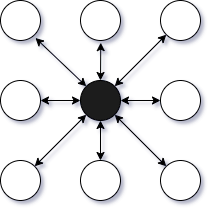

The diagram above was exported from draw.io. Its source (the exported page's mxGraphModel, read from the mxfile embedded in the PNG):
<mxGraphModel dx="569" dy="297" grid="1" gridSize="10" guides="1" tooltips="1" connect="1" arrows="1" fold="1" page="1" pageScale="1" pageWidth="827" pageHeight="1169" math="0" shadow="0">
  <root>
    <mxCell id="0" />
    <mxCell id="1" parent="0" />
    <mxCell id="G6JmH_7uGTYuutnKBuY1-1" value="" style="ellipse;whiteSpace=wrap;html=1;aspect=fixed;" vertex="1" parent="1">
      <mxGeometry x="120" y="120" width="40" height="40" as="geometry" />
    </mxCell>
    <mxCell id="G6JmH_7uGTYuutnKBuY1-2" value="" style="ellipse;whiteSpace=wrap;html=1;aspect=fixed;" vertex="1" parent="1">
      <mxGeometry x="200" y="120" width="40" height="40" as="geometry" />
    </mxCell>
    <mxCell id="G6JmH_7uGTYuutnKBuY1-3" value="" style="ellipse;whiteSpace=wrap;html=1;aspect=fixed;" vertex="1" parent="1">
      <mxGeometry x="280" y="120" width="40" height="40" as="geometry" />
    </mxCell>
    <mxCell id="G6JmH_7uGTYuutnKBuY1-4" value="" style="ellipse;whiteSpace=wrap;html=1;aspect=fixed;" vertex="1" parent="1">
      <mxGeometry x="120" y="200" width="40" height="40" as="geometry" />
    </mxCell>
    <mxCell id="G6JmH_7uGTYuutnKBuY1-5" value="" style="ellipse;whiteSpace=wrap;html=1;aspect=fixed;fillColor=#1A1A1A;" vertex="1" parent="1">
      <mxGeometry x="200" y="200" width="40" height="40" as="geometry" />
    </mxCell>
    <mxCell id="G6JmH_7uGTYuutnKBuY1-6" value="" style="ellipse;whiteSpace=wrap;html=1;aspect=fixed;" vertex="1" parent="1">
      <mxGeometry x="280" y="200" width="40" height="40" as="geometry" />
    </mxCell>
    <mxCell id="G6JmH_7uGTYuutnKBuY1-7" value="" style="ellipse;whiteSpace=wrap;html=1;aspect=fixed;" vertex="1" parent="1">
      <mxGeometry x="120" y="280" width="40" height="40" as="geometry" />
    </mxCell>
    <mxCell id="G6JmH_7uGTYuutnKBuY1-8" value="" style="ellipse;whiteSpace=wrap;html=1;aspect=fixed;" vertex="1" parent="1">
      <mxGeometry x="200" y="280" width="40" height="40" as="geometry" />
    </mxCell>
    <mxCell id="G6JmH_7uGTYuutnKBuY1-9" value="" style="ellipse;whiteSpace=wrap;html=1;aspect=fixed;" vertex="1" parent="1">
      <mxGeometry x="280" y="280" width="40" height="40" as="geometry" />
    </mxCell>
    <mxCell id="G6JmH_7uGTYuutnKBuY1-11" value="" style="endArrow=classic;startArrow=classic;html=1;rounded=0;entryX=0.507;entryY=1.054;entryDx=0;entryDy=0;exitX=0.5;exitY=0;exitDx=0;exitDy=0;entryPerimeter=0;" edge="1" parent="1" source="G6JmH_7uGTYuutnKBuY1-5" target="G6JmH_7uGTYuutnKBuY1-2">
      <mxGeometry width="50" height="50" relative="1" as="geometry">
        <mxPoint x="290" y="290" as="sourcePoint" />
        <mxPoint x="340" y="240" as="targetPoint" />
      </mxGeometry>
    </mxCell>
    <mxCell id="G6JmH_7uGTYuutnKBuY1-12" value="" style="endArrow=classic;startArrow=classic;html=1;rounded=0;exitX=0.5;exitY=0;exitDx=0;exitDy=0;" edge="1" parent="1" source="G6JmH_7uGTYuutnKBuY1-8" target="G6JmH_7uGTYuutnKBuY1-5">
      <mxGeometry width="50" height="50" relative="1" as="geometry">
        <mxPoint x="244.14213562372515" y="215.85786437627485" as="sourcePoint" />
        <mxPoint x="295.85786437628076" y="164.14213562371935" as="targetPoint" />
      </mxGeometry>
    </mxCell>
    <mxCell id="G6JmH_7uGTYuutnKBuY1-13" value="" style="endArrow=classic;startArrow=classic;html=1;rounded=0;entryX=0;entryY=0.5;entryDx=0;entryDy=0;exitX=1;exitY=0.5;exitDx=0;exitDy=0;" edge="1" parent="1" source="G6JmH_7uGTYuutnKBuY1-5" target="G6JmH_7uGTYuutnKBuY1-6">
      <mxGeometry width="50" height="50" relative="1" as="geometry">
        <mxPoint x="254.14213562372515" y="225.85786437627485" as="sourcePoint" />
        <mxPoint x="305.85786437628076" y="174.14213562371935" as="targetPoint" />
      </mxGeometry>
    </mxCell>
    <mxCell id="G6JmH_7uGTYuutnKBuY1-14" value="" style="endArrow=classic;startArrow=classic;html=1;rounded=0;exitX=1;exitY=0.5;exitDx=0;exitDy=0;" edge="1" parent="1" source="G6JmH_7uGTYuutnKBuY1-4" target="G6JmH_7uGTYuutnKBuY1-5">
      <mxGeometry width="50" height="50" relative="1" as="geometry">
        <mxPoint x="264.14213562372515" y="235.85786437627485" as="sourcePoint" />
        <mxPoint x="315.85786437628076" y="184.14213562371935" as="targetPoint" />
      </mxGeometry>
    </mxCell>
    <mxCell id="G6JmH_7uGTYuutnKBuY1-15" value="" style="endArrow=classic;startArrow=classic;html=1;rounded=0;exitX=0.873;exitY=0.936;exitDx=0;exitDy=0;exitPerimeter=0;entryX=0;entryY=0;entryDx=0;entryDy=0;" edge="1" parent="1" source="G6JmH_7uGTYuutnKBuY1-1" target="G6JmH_7uGTYuutnKBuY1-5">
      <mxGeometry width="50" height="50" relative="1" as="geometry">
        <mxPoint x="170" y="230" as="sourcePoint" />
        <mxPoint x="210" y="230" as="targetPoint" />
      </mxGeometry>
    </mxCell>
    <mxCell id="G6JmH_7uGTYuutnKBuY1-16" value="" style="endArrow=classic;startArrow=classic;html=1;rounded=0;exitX=1;exitY=0;exitDx=0;exitDy=0;" edge="1" parent="1" source="G6JmH_7uGTYuutnKBuY1-7" target="G6JmH_7uGTYuutnKBuY1-5">
      <mxGeometry width="50" height="50" relative="1" as="geometry">
        <mxPoint x="180" y="240" as="sourcePoint" />
        <mxPoint x="220" y="240" as="targetPoint" />
      </mxGeometry>
    </mxCell>
    <mxCell id="G6JmH_7uGTYuutnKBuY1-17" value="" style="endArrow=classic;startArrow=classic;html=1;rounded=0;" edge="1" parent="1" source="G6JmH_7uGTYuutnKBuY1-9" target="G6JmH_7uGTYuutnKBuY1-5">
      <mxGeometry width="50" height="50" relative="1" as="geometry">
        <mxPoint x="164.14213562373095" y="295.85786437626905" as="sourcePoint" />
        <mxPoint x="215.85786437626905" y="244.142135623731" as="targetPoint" />
      </mxGeometry>
    </mxCell>
    <mxCell id="G6JmH_7uGTYuutnKBuY1-18" value="" style="endArrow=classic;startArrow=classic;html=1;rounded=0;entryX=0;entryY=1;entryDx=0;entryDy=0;" edge="1" parent="1" source="G6JmH_7uGTYuutnKBuY1-5" target="G6JmH_7uGTYuutnKBuY1-3">
      <mxGeometry width="50" height="50" relative="1" as="geometry">
        <mxPoint x="295.85786437626905" y="295.85786437626905" as="sourcePoint" />
        <mxPoint x="244.14213562373095" y="244.1421356237309" as="targetPoint" />
      </mxGeometry>
    </mxCell>
  </root>
</mxGraphModel>